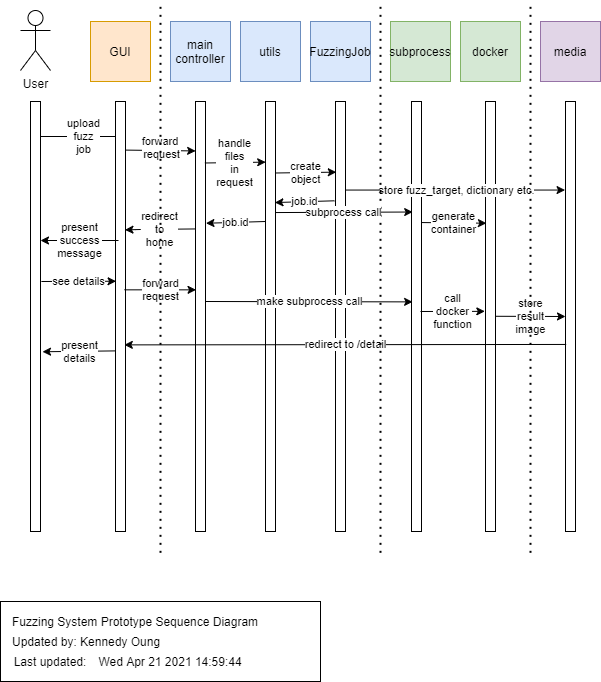

The diagram above was exported from draw.io. Its source (the exported page's mxGraphModel, read from the mxfile embedded in the PNG):
<mxGraphModel dx="3071" dy="1020" grid="1" gridSize="10" guides="1" tooltips="1" connect="1" arrows="1" fold="1" page="1" pageScale="1" pageWidth="1169" pageHeight="826" background="#ffffff" math="0" shadow="0">
  <root>
    <mxCell id="0" />
    <mxCell id="1" parent="0" />
    <mxCell id="GQtfU-hru5bbX47raWOi-41" value="" style="rounded=0;whiteSpace=wrap;html=1;" parent="1" vertex="1">
      <mxGeometry x="-600" y="770" width="320" height="80" as="geometry" />
    </mxCell>
    <mxCell id="GQtfU-hru5bbX47raWOi-42" value="User" style="shape=umlActor;verticalLabelPosition=bottom;verticalAlign=top;html=1;outlineConnect=0;" parent="1" vertex="1">
      <mxGeometry x="-580" y="179" width="30" height="60" as="geometry" />
    </mxCell>
    <mxCell id="GQtfU-hru5bbX47raWOi-43" value="upload&lt;br&gt;fuzz&lt;br&gt;job" style="edgeStyle=orthogonalEdgeStyle;rounded=0;orthogonalLoop=1;jettySize=auto;html=1;entryX=0;entryY=0.5;entryDx=0;entryDy=0;" parent="1" edge="1">
      <mxGeometry relative="1" as="geometry">
        <mxPoint x="-560" y="305" as="sourcePoint" />
        <mxPoint x="-475" y="305" as="targetPoint" />
      </mxGeometry>
    </mxCell>
    <mxCell id="GQtfU-hru5bbX47raWOi-44" value="" style="rounded=0;whiteSpace=wrap;html=1;" parent="1" vertex="1">
      <mxGeometry x="-570" y="270" width="10" height="430" as="geometry" />
    </mxCell>
    <mxCell id="GQtfU-hru5bbX47raWOi-45" value="GUI" style="rounded=0;whiteSpace=wrap;html=1;fillColor=#ffe6cc;strokeColor=#d79b00;" parent="1" vertex="1">
      <mxGeometry x="-510" y="190" width="60" height="60" as="geometry" />
    </mxCell>
    <mxCell id="GQtfU-hru5bbX47raWOi-46" value="" style="rounded=0;whiteSpace=wrap;html=1;" parent="1" vertex="1">
      <mxGeometry x="-485" y="270" width="10" height="430" as="geometry" />
    </mxCell>
    <mxCell id="GQtfU-hru5bbX47raWOi-47" value="main controller" style="rounded=0;whiteSpace=wrap;html=1;fillColor=#dae8fc;strokeColor=#6c8ebf;" parent="1" vertex="1">
      <mxGeometry x="-430" y="190" width="60" height="60" as="geometry" />
    </mxCell>
    <mxCell id="GQtfU-hru5bbX47raWOi-48" value="" style="rounded=0;whiteSpace=wrap;html=1;" parent="1" vertex="1">
      <mxGeometry x="-405" y="270" width="10" height="430" as="geometry" />
    </mxCell>
    <mxCell id="GQtfU-hru5bbX47raWOi-49" value="utils" style="rounded=0;whiteSpace=wrap;html=1;fillColor=#dae8fc;strokeColor=#6c8ebf;" parent="1" vertex="1">
      <mxGeometry x="-360" y="190" width="60" height="60" as="geometry" />
    </mxCell>
    <mxCell id="GQtfU-hru5bbX47raWOi-50" value="" style="rounded=0;whiteSpace=wrap;html=1;" parent="1" vertex="1">
      <mxGeometry x="-335" y="270" width="10" height="430" as="geometry" />
    </mxCell>
    <mxCell id="GQtfU-hru5bbX47raWOi-51" value="FuzzingJob" style="rounded=0;whiteSpace=wrap;html=1;fillColor=#dae8fc;strokeColor=#6c8ebf;" parent="1" vertex="1">
      <mxGeometry x="-290" y="190" width="60" height="60" as="geometry" />
    </mxCell>
    <mxCell id="GQtfU-hru5bbX47raWOi-52" value="" style="rounded=0;whiteSpace=wrap;html=1;" parent="1" vertex="1">
      <mxGeometry x="-265" y="270" width="10" height="430" as="geometry" />
    </mxCell>
    <mxCell id="GQtfU-hru5bbX47raWOi-53" value="subprocess" style="rounded=0;whiteSpace=wrap;html=1;fillColor=#d5e8d4;strokeColor=#82b366;" parent="1" vertex="1">
      <mxGeometry x="-210" y="190" width="60" height="60" as="geometry" />
    </mxCell>
    <mxCell id="GQtfU-hru5bbX47raWOi-54" value="" style="rounded=0;whiteSpace=wrap;html=1;" parent="1" vertex="1">
      <mxGeometry x="-189" y="270" width="10" height="430" as="geometry" />
    </mxCell>
    <mxCell id="GQtfU-hru5bbX47raWOi-55" value="docker" style="rounded=0;whiteSpace=wrap;html=1;fillColor=#d5e8d4;strokeColor=#82b366;" parent="1" vertex="1">
      <mxGeometry x="-140" y="190" width="60" height="60" as="geometry" />
    </mxCell>
    <mxCell id="GQtfU-hru5bbX47raWOi-56" value="" style="rounded=0;whiteSpace=wrap;html=1;" parent="1" vertex="1">
      <mxGeometry x="-115" y="270" width="10" height="430" as="geometry" />
    </mxCell>
    <mxCell id="GQtfU-hru5bbX47raWOi-57" value="media" style="rounded=0;whiteSpace=wrap;html=1;fillColor=#e1d5e7;strokeColor=#9673a6;" parent="1" vertex="1">
      <mxGeometry x="-60" y="190" width="60" height="60" as="geometry" />
    </mxCell>
    <mxCell id="GQtfU-hru5bbX47raWOi-58" value="" style="rounded=0;whiteSpace=wrap;html=1;" parent="1" vertex="1">
      <mxGeometry x="-35" y="270" width="10" height="430" as="geometry" />
    </mxCell>
    <mxCell id="GQtfU-hru5bbX47raWOi-59" value="" style="endArrow=classic;html=1;entryX=0.012;entryY=0.115;entryDx=0;entryDy=0;entryPerimeter=0;exitX=1.01;exitY=0.113;exitDx=0;exitDy=0;exitPerimeter=0;" parent="1" source="GQtfU-hru5bbX47raWOi-46" target="GQtfU-hru5bbX47raWOi-48" edge="1">
      <mxGeometry width="50" height="50" relative="1" as="geometry">
        <mxPoint x="-464" y="319" as="sourcePoint" />
        <mxPoint x="-280" y="340" as="targetPoint" />
      </mxGeometry>
    </mxCell>
    <mxCell id="usvthGbbmpaPdI5bPtnd-1" value="forward &lt;br&gt;request" style="edgeLabel;html=1;align=center;verticalAlign=middle;resizable=0;points=[];" parent="GQtfU-hru5bbX47raWOi-59" vertex="1" connectable="0">
      <mxGeometry x="-0.3036" y="3" relative="1" as="geometry">
        <mxPoint x="11" as="offset" />
      </mxGeometry>
    </mxCell>
    <mxCell id="GQtfU-hru5bbX47raWOi-60" value="handle&lt;br&gt;files&lt;br&gt;in&lt;br&gt;request" style="endArrow=classic;html=1;exitX=0.94;exitY=0.143;exitDx=0;exitDy=0;exitPerimeter=0;entryX=0.02;entryY=0.141;entryDx=0;entryDy=0;entryPerimeter=0;" parent="1" source="GQtfU-hru5bbX47raWOi-48" target="GQtfU-hru5bbX47raWOi-50" edge="1">
      <mxGeometry width="50" height="50" relative="1" as="geometry">
        <mxPoint x="-390" y="370" as="sourcePoint" />
        <mxPoint x="-340" y="320" as="targetPoint" />
      </mxGeometry>
    </mxCell>
    <mxCell id="GQtfU-hru5bbX47raWOi-61" value="create&lt;br&gt;object" style="endArrow=classic;html=1;exitX=0.94;exitY=0.143;exitDx=0;exitDy=0;exitPerimeter=0;entryX=0.02;entryY=0.141;entryDx=0;entryDy=0;entryPerimeter=0;" parent="1" edge="1">
      <mxGeometry width="50" height="50" relative="1" as="geometry">
        <mxPoint x="-325" y="341.49" as="sourcePoint" />
        <mxPoint x="-264.19999999999993" y="340.63" as="targetPoint" />
      </mxGeometry>
    </mxCell>
    <mxCell id="GQtfU-hru5bbX47raWOi-62" value="job.id" style="endArrow=classic;html=1;exitX=-0.1;exitY=0.21;exitDx=0;exitDy=0;exitPerimeter=0;entryX=0.942;entryY=0.235;entryDx=0;entryDy=0;entryPerimeter=0;" parent="1" target="GQtfU-hru5bbX47raWOi-50" edge="1">
      <mxGeometry width="50" height="50" relative="1" as="geometry">
        <mxPoint x="-266" y="369.30000000000007" as="sourcePoint" />
        <mxPoint x="-320" y="370" as="targetPoint" />
      </mxGeometry>
    </mxCell>
    <mxCell id="GQtfU-hru5bbX47raWOi-63" value="store fuzz_target, dictionary etc." style="endArrow=classic;html=1;exitX=1.052;exitY=0.185;exitDx=0;exitDy=0;exitPerimeter=0;entryX=-0.044;entryY=0.185;entryDx=0;entryDy=0;entryPerimeter=0;" parent="1" edge="1">
      <mxGeometry width="50" height="50" relative="1" as="geometry">
        <mxPoint x="-254.48000000000002" y="358.55000000000007" as="sourcePoint" />
        <mxPoint x="-35.440000000000055" y="358.55000000000007" as="targetPoint" />
      </mxGeometry>
    </mxCell>
    <mxCell id="GQtfU-hru5bbX47raWOi-65" value="redirect&lt;br&gt;to&lt;br&gt;home" style="endArrow=classic;html=1;entryX=0.946;entryY=0.259;entryDx=0;entryDy=0;entryPerimeter=0;" parent="1" edge="1">
      <mxGeometry width="50" height="50" relative="1" as="geometry">
        <mxPoint x="-405.8799999999999" y="397.45000000000005" as="sourcePoint" />
        <mxPoint x="-475.53999999999996" y="398.37" as="targetPoint" />
        <Array as="points">
          <mxPoint x="-460" y="398" />
        </Array>
      </mxGeometry>
    </mxCell>
    <mxCell id="GQtfU-hru5bbX47raWOi-66" value="present&lt;br&gt;success&lt;br&gt;message" style="endArrow=classic;html=1;" parent="1" edge="1">
      <mxGeometry width="50" height="50" relative="1" as="geometry">
        <mxPoint x="-482" y="409" as="sourcePoint" />
        <mxPoint x="-560" y="409" as="targetPoint" />
      </mxGeometry>
    </mxCell>
    <mxCell id="GQtfU-hru5bbX47raWOi-67" value="see details" style="endArrow=classic;html=1;entryX=0.056;entryY=0.418;entryDx=0;entryDy=0;entryPerimeter=0;" parent="1" target="GQtfU-hru5bbX47raWOi-46" edge="1">
      <mxGeometry width="50" height="50" relative="1" as="geometry">
        <mxPoint x="-559.12" y="450" as="sourcePoint" />
        <mxPoint x="-499.9999999999999" y="450.45000000000005" as="targetPoint" />
      </mxGeometry>
    </mxCell>
    <mxCell id="GQtfU-hru5bbX47raWOi-68" value="forward&lt;br&gt;request" style="endArrow=classic;html=1;entryX=0.055;entryY=0.438;entryDx=0;entryDy=0;entryPerimeter=0;exitX=0.9;exitY=0.438;exitDx=0;exitDy=0;exitPerimeter=0;" parent="1" source="GQtfU-hru5bbX47raWOi-46" target="GQtfU-hru5bbX47raWOi-48" edge="1">
      <mxGeometry width="50" height="50" relative="1" as="geometry">
        <mxPoint x="-465" y="460" as="sourcePoint" />
        <mxPoint x="-405.8799999999999" y="460.45000000000005" as="targetPoint" />
      </mxGeometry>
    </mxCell>
    <mxCell id="GQtfU-hru5bbX47raWOi-69" value="make subprocess call" style="endArrow=classic;html=1;entryX=0.111;entryY=0.466;entryDx=0;entryDy=0;entryPerimeter=0;" parent="1" target="GQtfU-hru5bbX47raWOi-54" edge="1">
      <mxGeometry width="50" height="50" relative="1" as="geometry">
        <mxPoint x="-395" y="470" as="sourcePoint" />
        <mxPoint x="-190" y="470" as="targetPoint" />
      </mxGeometry>
    </mxCell>
    <mxCell id="GQtfU-hru5bbX47raWOi-70" value="call&lt;br&gt;docker&lt;br&gt;function" style="endArrow=classic;html=1;entryX=-0.067;entryY=0.488;entryDx=0;entryDy=0;entryPerimeter=0;" parent="1" target="GQtfU-hru5bbX47raWOi-56" edge="1">
      <mxGeometry width="50" height="50" relative="1" as="geometry">
        <mxPoint x="-180" y="480" as="sourcePoint" />
        <mxPoint x="-125.87999999999988" y="480.45000000000005" as="targetPoint" />
      </mxGeometry>
    </mxCell>
    <mxCell id="GQtfU-hru5bbX47raWOi-71" value="store&lt;br&gt;result&lt;br&gt;image" style="endArrow=classic;html=1;entryX=0;entryY=0.5;entryDx=0;entryDy=0;" parent="1" target="GQtfU-hru5bbX47raWOi-58" edge="1">
      <mxGeometry width="50" height="50" relative="1" as="geometry">
        <mxPoint x="-105" y="484.78" as="sourcePoint" />
        <mxPoint x="-45.87999999999988" y="485.23" as="targetPoint" />
      </mxGeometry>
    </mxCell>
    <mxCell id="GQtfU-hru5bbX47raWOi-72" value="redirect to /detail" style="endArrow=classic;html=1;exitX=0.068;exitY=0.565;exitDx=0;exitDy=0;exitPerimeter=0;entryX=0.881;entryY=0.566;entryDx=0;entryDy=0;entryPerimeter=0;" parent="1" source="GQtfU-hru5bbX47raWOi-58" target="GQtfU-hru5bbX47raWOi-46" edge="1">
      <mxGeometry width="50" height="50" relative="1" as="geometry">
        <mxPoint x="-40" y="513" as="sourcePoint" />
        <mxPoint x="-470" y="513" as="targetPoint" />
      </mxGeometry>
    </mxCell>
    <mxCell id="GQtfU-hru5bbX47raWOi-73" value="present&lt;br&gt;details" style="endArrow=classic;html=1;entryX=1.2;entryY=0.582;entryDx=0;entryDy=0;entryPerimeter=0;exitX=-0.022;exitY=0.58;exitDx=0;exitDy=0;exitPerimeter=0;" parent="1" source="GQtfU-hru5bbX47raWOi-46" target="GQtfU-hru5bbX47raWOi-44" edge="1">
      <mxGeometry width="50" height="50" relative="1" as="geometry">
        <mxPoint x="-490" y="520" as="sourcePoint" />
        <mxPoint x="-534.12" y="520" as="targetPoint" />
      </mxGeometry>
    </mxCell>
    <mxCell id="GQtfU-hru5bbX47raWOi-74" value="" style="endArrow=none;dashed=1;html=1;dashPattern=1 3;strokeWidth=2;" parent="1" edge="1">
      <mxGeometry width="50" height="50" relative="1" as="geometry">
        <mxPoint x="-220" y="721.3333129882812" as="sourcePoint" />
        <mxPoint x="-220" y="170" as="targetPoint" />
      </mxGeometry>
    </mxCell>
    <mxCell id="GQtfU-hru5bbX47raWOi-75" value="" style="endArrow=none;dashed=1;html=1;dashPattern=1 3;strokeWidth=2;" parent="1" edge="1">
      <mxGeometry width="50" height="50" relative="1" as="geometry">
        <mxPoint x="-70" y="721.3333129882812" as="sourcePoint" />
        <mxPoint x="-70" y="170" as="targetPoint" />
      </mxGeometry>
    </mxCell>
    <mxCell id="GQtfU-hru5bbX47raWOi-76" value="" style="endArrow=none;dashed=1;html=1;dashPattern=1 3;strokeWidth=2;" parent="1" edge="1">
      <mxGeometry width="50" height="50" relative="1" as="geometry">
        <mxPoint x="-440" y="721.3333129882812" as="sourcePoint" />
        <mxPoint x="-440" y="170" as="targetPoint" />
      </mxGeometry>
    </mxCell>
    <UserObject label="%date{ddd mmm dd yyyy HH:MM:ss}%" placeholders="1" id="GQtfU-hru5bbX47raWOi-77">
      <mxCell style="text;html=1;strokeColor=none;fillColor=none;align=center;verticalAlign=middle;whiteSpace=wrap;overflow=hidden;" parent="1" vertex="1">
        <mxGeometry x="-510" y="820" width="160" height="20" as="geometry" />
      </mxCell>
    </UserObject>
    <mxCell id="GQtfU-hru5bbX47raWOi-78" value="Last updated:" style="text;html=1;strokeColor=none;fillColor=none;align=center;verticalAlign=middle;whiteSpace=wrap;rounded=0;" parent="1" vertex="1">
      <mxGeometry x="-590" y="820" width="80" height="20" as="geometry" />
    </mxCell>
    <mxCell id="GQtfU-hru5bbX47raWOi-79" value="Updated by: Kennedy Oung" style="text;html=1;strokeColor=none;fillColor=none;align=left;verticalAlign=middle;whiteSpace=wrap;rounded=0;" parent="1" vertex="1">
      <mxGeometry x="-590" y="800" width="225" height="20" as="geometry" />
    </mxCell>
    <mxCell id="GQtfU-hru5bbX47raWOi-80" value="Fuzzing System Prototype Sequence Diagram" style="text;html=1;strokeColor=none;fillColor=none;align=left;verticalAlign=middle;whiteSpace=wrap;rounded=0;" parent="1" vertex="1">
      <mxGeometry x="-590" y="780" width="260" height="20" as="geometry" />
    </mxCell>
    <mxCell id="usvthGbbmpaPdI5bPtnd-4" value="subprocess call" style="endArrow=classic;html=1;exitX=-0.1;exitY=0.21;exitDx=0;exitDy=0;exitPerimeter=0;entryX=0.118;entryY=0.257;entryDx=0;entryDy=0;entryPerimeter=0;" parent="1" target="GQtfU-hru5bbX47raWOi-54" edge="1">
      <mxGeometry width="50" height="50" relative="1" as="geometry">
        <mxPoint x="-324.5799999999999" y="381.05000000000007" as="sourcePoint" />
        <mxPoint x="-189" y="378" as="targetPoint" />
      </mxGeometry>
    </mxCell>
    <mxCell id="usvthGbbmpaPdI5bPtnd-5" value="generate&lt;br&gt;container" style="endArrow=classic;html=1;exitX=-0.1;exitY=0.21;exitDx=0;exitDy=0;exitPerimeter=0;entryX=0.091;entryY=0.283;entryDx=0;entryDy=0;entryPerimeter=0;" parent="1" target="GQtfU-hru5bbX47raWOi-56" edge="1">
      <mxGeometry width="50" height="50" relative="1" as="geometry">
        <mxPoint x="-178.99999999999994" y="391.05000000000007" as="sourcePoint" />
        <mxPoint x="-119.42" y="389.30000000000007" as="targetPoint" />
      </mxGeometry>
    </mxCell>
    <mxCell id="usvthGbbmpaPdI5bPtnd-6" value="job.id" style="endArrow=classic;html=1;exitX=-0.1;exitY=0.21;exitDx=0;exitDy=0;exitPerimeter=0;entryX=0.942;entryY=0.235;entryDx=0;entryDy=0;entryPerimeter=0;" parent="1" edge="1">
      <mxGeometry width="50" height="50" relative="1" as="geometry">
        <mxPoint x="-335" y="390.00000000000006" as="sourcePoint" />
        <mxPoint x="-394.5799999999999" y="391.75000000000006" as="targetPoint" />
      </mxGeometry>
    </mxCell>
  </root>
</mxGraphModel>